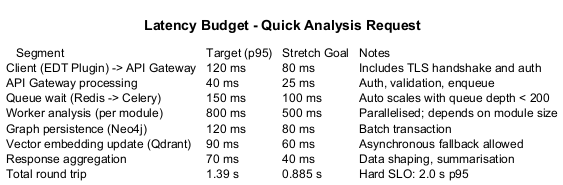

The diagram above was rendered by PlantUML. Its source (embedded in the PNG):
@startuml
title Latency Budget - Quick Analysis Request

skinparam backgroundColor #FFFFFF

salt
{
{T
+ Segment | Target (p95) | Stretch Goal | Notes
| Client (EDT Plugin) -> API Gateway | 120 ms | 80 ms | Includes TLS handshake and auth
| API Gateway processing | 40 ms | 25 ms | Auth, validation, enqueue
| Queue wait (Redis -> Celery) | 150 ms | 100 ms | Auto scales with queue depth < 200
| Worker analysis (per module) | 800 ms | 500 ms | Parallelised; depends on module size
| Graph persistence (Neo4j) | 120 ms | 80 ms | Batch transaction
| Vector embedding update (Qdrant) | 90 ms | 60 ms | Asynchronous fallback allowed
| Response aggregation | 70 ms | 40 ms | Data shaping, summarisation
| Total round trip | 1.39 s | 0.885 s | Hard SLO: 2.0 s p95
}
}

@enduml